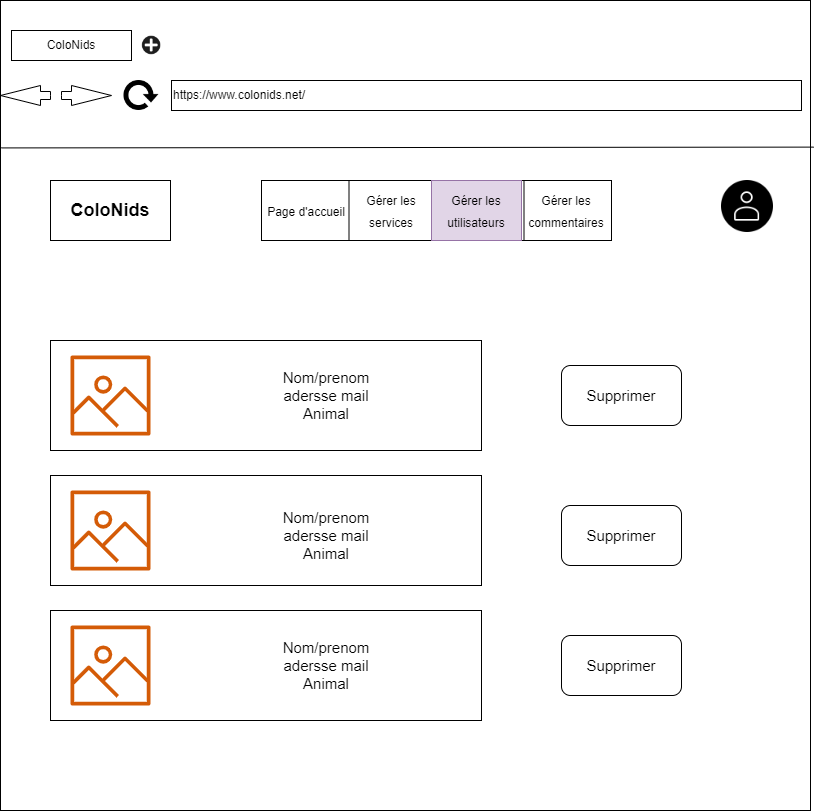

The diagram above was exported from draw.io. Its source (the exported page's mxGraphModel, read from the mxfile embedded in the PNG):
<mxGraphModel dx="1422" dy="705" grid="1" gridSize="10" guides="1" tooltips="1" connect="1" arrows="1" fold="1" page="1" pageScale="1" pageWidth="827" pageHeight="1169" math="0" shadow="0">
  <root>
    <mxCell id="bBrwcNiQ90Jk1bF0ObK5-0" />
    <mxCell id="bBrwcNiQ90Jk1bF0ObK5-1" parent="bBrwcNiQ90Jk1bF0ObK5-0" />
    <mxCell id="bBrwcNiQ90Jk1bF0ObK5-2" value="" style="whiteSpace=wrap;html=1;aspect=fixed;" parent="bBrwcNiQ90Jk1bF0ObK5-1" vertex="1">
      <mxGeometry x="9" y="20" width="810" height="810" as="geometry" />
    </mxCell>
    <mxCell id="bBrwcNiQ90Jk1bF0ObK5-3" value="ColoNids" style="rounded=0;whiteSpace=wrap;html=1;" parent="bBrwcNiQ90Jk1bF0ObK5-1" vertex="1">
      <mxGeometry x="20" y="50" width="120" height="30" as="geometry" />
    </mxCell>
    <mxCell id="bBrwcNiQ90Jk1bF0ObK5-4" value="" style="shape=image;html=1;verticalAlign=top;verticalLabelPosition=bottom;labelBackgroundColor=#ffffff;imageAspect=0;aspect=fixed;image=https://cdn0.iconfinder.com/data/icons/math-business-icon-set/93/1_1-128.png" parent="bBrwcNiQ90Jk1bF0ObK5-1" vertex="1">
      <mxGeometry x="150" y="55" width="20" height="20" as="geometry" />
    </mxCell>
    <mxCell id="bBrwcNiQ90Jk1bF0ObK5-5" value="https://www.colonids.net/" style="rounded=0;whiteSpace=wrap;html=1;align=left;" parent="bBrwcNiQ90Jk1bF0ObK5-1" vertex="1">
      <mxGeometry x="180" y="100" width="630" height="30" as="geometry" />
    </mxCell>
    <mxCell id="bBrwcNiQ90Jk1bF0ObK5-6" value="" style="html=1;shadow=0;dashed=0;align=center;verticalAlign=middle;shape=mxgraph.arrows2.arrow;dy=0.6;dx=40;notch=0;" parent="bBrwcNiQ90Jk1bF0ObK5-1" vertex="1">
      <mxGeometry x="70" y="105" width="50" height="20" as="geometry" />
    </mxCell>
    <mxCell id="bBrwcNiQ90Jk1bF0ObK5-7" value="" style="html=1;shadow=0;dashed=0;align=center;verticalAlign=middle;shape=mxgraph.arrows2.arrow;dy=0.6;dx=40;notch=0;direction=west;" parent="bBrwcNiQ90Jk1bF0ObK5-1" vertex="1">
      <mxGeometry x="9" y="105" width="50" height="20" as="geometry" />
    </mxCell>
    <mxCell id="bBrwcNiQ90Jk1bF0ObK5-8" value="" style="shape=image;html=1;verticalAlign=top;verticalLabelPosition=bottom;labelBackgroundColor=#ffffff;imageAspect=0;aspect=fixed;image=https://cdn4.iconfinder.com/data/icons/ionicons/512/icon-refresh-128.png" parent="bBrwcNiQ90Jk1bF0ObK5-1" vertex="1">
      <mxGeometry x="130" y="95" width="40" height="40" as="geometry" />
    </mxCell>
    <mxCell id="bBrwcNiQ90Jk1bF0ObK5-9" value="" style="endArrow=none;html=1;rounded=0;entryX=1.004;entryY=0.181;entryDx=0;entryDy=0;entryPerimeter=0;exitX=0.001;exitY=0.182;exitDx=0;exitDy=0;exitPerimeter=0;" parent="bBrwcNiQ90Jk1bF0ObK5-1" source="bBrwcNiQ90Jk1bF0ObK5-2" target="bBrwcNiQ90Jk1bF0ObK5-2" edge="1">
      <mxGeometry width="50" height="50" relative="1" as="geometry">
        <mxPoint x="389" y="200" as="sourcePoint" />
        <mxPoint x="440" y="150" as="targetPoint" />
      </mxGeometry>
    </mxCell>
    <mxCell id="bBrwcNiQ90Jk1bF0ObK5-10" value="&lt;b&gt;&lt;font style=&quot;font-size: 18px;&quot;&gt;ColoNids&lt;/font&gt;&lt;/b&gt;" style="rounded=0;whiteSpace=wrap;html=1;" parent="bBrwcNiQ90Jk1bF0ObK5-1" vertex="1">
      <mxGeometry x="59" y="200" width="120" height="60" as="geometry" />
    </mxCell>
    <mxCell id="bBrwcNiQ90Jk1bF0ObK5-11" value="" style="rounded=0;whiteSpace=wrap;html=1;" parent="bBrwcNiQ90Jk1bF0ObK5-1" vertex="1">
      <mxGeometry x="270" y="200" width="350" height="60" as="geometry" />
    </mxCell>
    <mxCell id="bBrwcNiQ90Jk1bF0ObK5-12" value="" style="endArrow=none;html=1;rounded=0;entryX=0.25;entryY=0;entryDx=0;entryDy=0;exitX=0.25;exitY=1;exitDx=0;exitDy=0;" parent="bBrwcNiQ90Jk1bF0ObK5-1" source="bBrwcNiQ90Jk1bF0ObK5-11" target="bBrwcNiQ90Jk1bF0ObK5-11" edge="1">
      <mxGeometry width="50" height="50" relative="1" as="geometry">
        <mxPoint x="290" y="450" as="sourcePoint" />
        <mxPoint x="340" y="400" as="targetPoint" />
      </mxGeometry>
    </mxCell>
    <mxCell id="bBrwcNiQ90Jk1bF0ObK5-13" value="" style="endArrow=none;html=1;rounded=0;entryX=0.5;entryY=0;entryDx=0;entryDy=0;exitX=0.5;exitY=1;exitDx=0;exitDy=0;" parent="bBrwcNiQ90Jk1bF0ObK5-1" source="bBrwcNiQ90Jk1bF0ObK5-11" target="bBrwcNiQ90Jk1bF0ObK5-11" edge="1">
      <mxGeometry width="50" height="50" relative="1" as="geometry">
        <mxPoint x="290" y="450" as="sourcePoint" />
        <mxPoint x="340" y="400" as="targetPoint" />
      </mxGeometry>
    </mxCell>
    <mxCell id="bBrwcNiQ90Jk1bF0ObK5-14" value="" style="endArrow=none;html=1;rounded=0;entryX=0.75;entryY=0;entryDx=0;entryDy=0;exitX=0.75;exitY=1;exitDx=0;exitDy=0;" parent="bBrwcNiQ90Jk1bF0ObK5-1" source="bBrwcNiQ90Jk1bF0ObK5-11" target="bBrwcNiQ90Jk1bF0ObK5-11" edge="1">
      <mxGeometry width="50" height="50" relative="1" as="geometry">
        <mxPoint x="290" y="450" as="sourcePoint" />
        <mxPoint x="340" y="400" as="targetPoint" />
      </mxGeometry>
    </mxCell>
    <mxCell id="bBrwcNiQ90Jk1bF0ObK5-15" value="&lt;span style=&quot;font-size: 12px;&quot;&gt;Page d'accueil&lt;/span&gt;" style="text;html=1;align=center;verticalAlign=middle;whiteSpace=wrap;rounded=0;fontSize=18;" parent="bBrwcNiQ90Jk1bF0ObK5-1" vertex="1">
      <mxGeometry x="270" y="200" width="90" height="60" as="geometry" />
    </mxCell>
    <mxCell id="bBrwcNiQ90Jk1bF0ObK5-16" value="&lt;font style=&quot;font-size: 12px;&quot;&gt;Gérer les services&lt;/font&gt;" style="text;html=1;strokeColor=none;fillColor=none;align=center;verticalAlign=middle;whiteSpace=wrap;rounded=0;fontSize=18;" parent="bBrwcNiQ90Jk1bF0ObK5-1" vertex="1">
      <mxGeometry x="360" y="200" width="80" height="60" as="geometry" />
    </mxCell>
    <mxCell id="bBrwcNiQ90Jk1bF0ObK5-17" value="&lt;font style=&quot;font-size: 12px;&quot;&gt;Gérer les utilisateurs&lt;/font&gt;" style="text;html=1;strokeColor=#9673a6;fillColor=#e1d5e7;align=center;verticalAlign=middle;whiteSpace=wrap;rounded=0;fontSize=18;" parent="bBrwcNiQ90Jk1bF0ObK5-1" vertex="1">
      <mxGeometry x="440" y="200" width="90" height="60" as="geometry" />
    </mxCell>
    <mxCell id="bBrwcNiQ90Jk1bF0ObK5-18" value="&lt;font style=&quot;font-size: 12px;&quot;&gt;Gérer les commentaires&lt;/font&gt;" style="text;html=1;strokeColor=none;fillColor=none;align=center;verticalAlign=middle;whiteSpace=wrap;rounded=0;fontSize=18;" parent="bBrwcNiQ90Jk1bF0ObK5-1" vertex="1">
      <mxGeometry x="530" y="200" width="90" height="60" as="geometry" />
    </mxCell>
    <mxCell id="bBrwcNiQ90Jk1bF0ObK5-19" value="" style="shape=image;html=1;verticalAlign=top;verticalLabelPosition=bottom;labelBackgroundColor=#ffffff;imageAspect=0;aspect=fixed;image=https://cdn3.iconfinder.com/data/icons/essential-rounded/64/Rounded-31-128.png" parent="bBrwcNiQ90Jk1bF0ObK5-1" vertex="1">
      <mxGeometry x="730" y="200" width="52" height="52" as="geometry" />
    </mxCell>
    <mxCell id="L-4dsZmL-_ItbAbhQ4CP-0" value="" style="rounded=0;whiteSpace=wrap;html=1;" parent="bBrwcNiQ90Jk1bF0ObK5-1" vertex="1">
      <mxGeometry x="59" y="360" width="431" height="110" as="geometry" />
    </mxCell>
    <mxCell id="YrOglVHpYr3JRoWnT21M-0" value="" style="sketch=0;outlineConnect=0;fontColor=#232F3E;gradientColor=none;fillColor=#D45B07;strokeColor=none;dashed=0;verticalLabelPosition=bottom;verticalAlign=top;align=center;html=1;fontSize=12;fontStyle=0;aspect=fixed;pointerEvents=1;shape=mxgraph.aws4.container_registry_image;" parent="bBrwcNiQ90Jk1bF0ObK5-1" vertex="1">
      <mxGeometry x="79" y="375" width="80" height="80" as="geometry" />
    </mxCell>
    <mxCell id="YrOglVHpYr3JRoWnT21M-1" value="&lt;font style=&quot;font-size: 15px;&quot;&gt;Nom/prenom&lt;br&gt;adersse mail&lt;br&gt;Animal&lt;/font&gt;" style="text;html=1;strokeColor=none;fillColor=none;align=center;verticalAlign=middle;whiteSpace=wrap;rounded=0;" parent="bBrwcNiQ90Jk1bF0ObK5-1" vertex="1">
      <mxGeometry x="200" y="380" width="270" height="70" as="geometry" />
    </mxCell>
    <mxCell id="YrOglVHpYr3JRoWnT21M-3" value="" style="rounded=0;whiteSpace=wrap;html=1;" parent="bBrwcNiQ90Jk1bF0ObK5-1" vertex="1">
      <mxGeometry x="59" y="495" width="431" height="110" as="geometry" />
    </mxCell>
    <mxCell id="YrOglVHpYr3JRoWnT21M-4" value="" style="sketch=0;outlineConnect=0;fontColor=#232F3E;gradientColor=none;fillColor=#D45B07;strokeColor=none;dashed=0;verticalLabelPosition=bottom;verticalAlign=top;align=center;html=1;fontSize=12;fontStyle=0;aspect=fixed;pointerEvents=1;shape=mxgraph.aws4.container_registry_image;" parent="bBrwcNiQ90Jk1bF0ObK5-1" vertex="1">
      <mxGeometry x="79" y="510" width="80" height="80" as="geometry" />
    </mxCell>
    <mxCell id="YrOglVHpYr3JRoWnT21M-5" value="&lt;font style=&quot;font-size: 15px;&quot;&gt;Nom/prenom&lt;br&gt;adersse mail&lt;br&gt;Animal&lt;/font&gt;" style="text;html=1;strokeColor=none;fillColor=none;align=center;verticalAlign=middle;whiteSpace=wrap;rounded=0;" parent="bBrwcNiQ90Jk1bF0ObK5-1" vertex="1">
      <mxGeometry x="200" y="520" width="270" height="70" as="geometry" />
    </mxCell>
    <mxCell id="YrOglVHpYr3JRoWnT21M-6" value="" style="rounded=0;whiteSpace=wrap;html=1;" parent="bBrwcNiQ90Jk1bF0ObK5-1" vertex="1">
      <mxGeometry x="59" y="630" width="431" height="110" as="geometry" />
    </mxCell>
    <mxCell id="YrOglVHpYr3JRoWnT21M-7" value="" style="sketch=0;outlineConnect=0;fontColor=#232F3E;gradientColor=none;fillColor=#D45B07;strokeColor=none;dashed=0;verticalLabelPosition=bottom;verticalAlign=top;align=center;html=1;fontSize=12;fontStyle=0;aspect=fixed;pointerEvents=1;shape=mxgraph.aws4.container_registry_image;" parent="bBrwcNiQ90Jk1bF0ObK5-1" vertex="1">
      <mxGeometry x="79" y="645" width="80" height="80" as="geometry" />
    </mxCell>
    <mxCell id="YrOglVHpYr3JRoWnT21M-8" value="&lt;font style=&quot;font-size: 15px;&quot;&gt;Nom/prenom&lt;br&gt;adersse mail&lt;br&gt;Animal&lt;/font&gt;" style="text;html=1;strokeColor=none;fillColor=none;align=center;verticalAlign=middle;whiteSpace=wrap;rounded=0;" parent="bBrwcNiQ90Jk1bF0ObK5-1" vertex="1">
      <mxGeometry x="200" y="650" width="270" height="70" as="geometry" />
    </mxCell>
    <mxCell id="YrOglVHpYr3JRoWnT21M-9" value="" style="rounded=1;whiteSpace=wrap;html=1;fontSize=15;" parent="bBrwcNiQ90Jk1bF0ObK5-1" vertex="1">
      <mxGeometry x="570" y="385" width="120" height="60" as="geometry" />
    </mxCell>
    <mxCell id="YrOglVHpYr3JRoWnT21M-10" value="" style="rounded=1;whiteSpace=wrap;html=1;fontSize=15;" parent="bBrwcNiQ90Jk1bF0ObK5-1" vertex="1">
      <mxGeometry x="570" y="525" width="120" height="60" as="geometry" />
    </mxCell>
    <mxCell id="YrOglVHpYr3JRoWnT21M-11" value="" style="rounded=1;whiteSpace=wrap;html=1;fontSize=15;" parent="bBrwcNiQ90Jk1bF0ObK5-1" vertex="1">
      <mxGeometry x="570" y="655" width="120" height="60" as="geometry" />
    </mxCell>
    <mxCell id="YrOglVHpYr3JRoWnT21M-12" value="Supprimer" style="text;html=1;strokeColor=none;fillColor=none;align=center;verticalAlign=middle;whiteSpace=wrap;rounded=0;fontSize=15;" parent="bBrwcNiQ90Jk1bF0ObK5-1" vertex="1">
      <mxGeometry x="600" y="400" width="60" height="30" as="geometry" />
    </mxCell>
    <mxCell id="YrOglVHpYr3JRoWnT21M-13" value="Supprimer" style="text;html=1;strokeColor=none;fillColor=none;align=center;verticalAlign=middle;whiteSpace=wrap;rounded=0;fontSize=15;" parent="bBrwcNiQ90Jk1bF0ObK5-1" vertex="1">
      <mxGeometry x="600" y="540" width="60" height="30" as="geometry" />
    </mxCell>
    <mxCell id="YrOglVHpYr3JRoWnT21M-14" value="Supprimer" style="text;html=1;strokeColor=none;fillColor=none;align=center;verticalAlign=middle;whiteSpace=wrap;rounded=0;fontSize=15;" parent="bBrwcNiQ90Jk1bF0ObK5-1" vertex="1">
      <mxGeometry x="600" y="670" width="60" height="30" as="geometry" />
    </mxCell>
  </root>
</mxGraphModel>